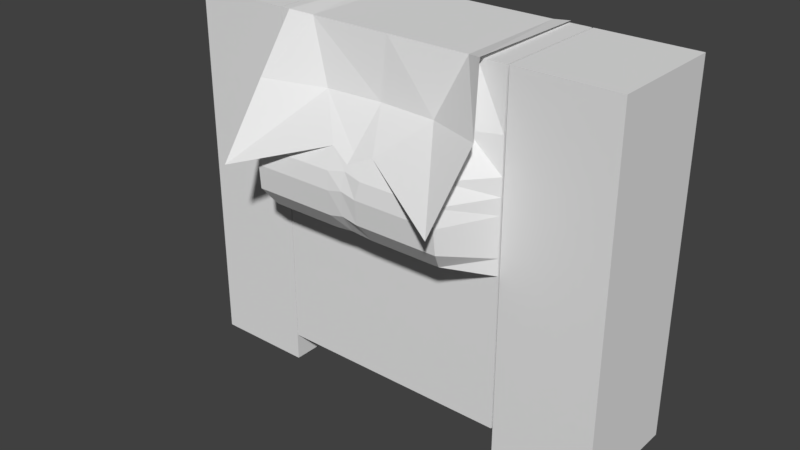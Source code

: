 # Source: Shirt.blend  (saved by Blender 2.79.0; exported with 4.5.12 LTS)
import bpy
from mathutils import Matrix  # noqa: F401  (used for matrix-valued properties, if any)

bpy.ops.wm.read_factory_settings(use_empty=True)
scene = bpy.context.scene
scene.name = 'Scene'

# ---- collections
col_collection_1 = bpy.data.collections.new('Collection 1'); scene.collection.children.link(col_collection_1)

# ---- world
world_world = bpy.data.worlds.new('World'); scene.world = world_world
world_world.color = (0.05088, 0.05088, 0.05088)
world_world.use_sun_shadow = False
world_world.sun_shadow_jitter_overblur = 0.0
world_world.cycles.sampling_method = 'MANUAL'

# ---- meshes
me_cube = bpy.data.meshes.new('Cube')
me_cube.from_pydata([(-0.6094, 3.73, 0.3319), (-0.6094, 3.73, -0.2804), (0.6065, 3.73, 0.3319), (0.6065, 3.73, -0.2804), (-0.6094, 2.798, 0.3319), (-0.6094, 2.798, -0.2804), (0.6065, 2.798, -0.2804), (0.6065, 2.798, 0.3319), (-0.6094, 2.716, -0.2804), (0.6065, 2.716, -0.2804), (0.6065, 2.716, 0.3319), (-0.6094, 2.716, 0.3319), (-0.6094, 2.884, 0.3324), (-0.6094, 2.884, -0.2804), (0.6065, 2.884, -0.2804), (0.6065, 2.884, 0.3336), (-0.6094, 2.963, 0.3339), (-0.6094, 2.963, -0.2804), (0.6065, 2.963, -0.2804), (0.6065, 2.963, 0.3338), (-0.6094, 2.642, -0.2804), (0.6065, 2.642, -0.2804), (0.6065, 2.642, 0.3319), (-0.6094, 2.642, 0.3319), (-1.122, 1.866, 0.3319), (-1.122, 3.73, 0.3319), (-1.122, 1.866, -0.2804), (-1.122, 3.73, -0.2804), (-0.6137, 1.866, 0.3319), (-0.6137, 3.73, 0.3319), (-0.6137, 1.866, -0.2804), (-0.6137, 3.73, -0.2804), (-1.122, 2.798, 0.3319), (-1.122, 2.798, -0.2804), (-0.6137, 2.798, -0.2804), (-0.6137, 2.798, 0.3319), (-1.122, 2.684, -0.2804), (-0.6137, 2.684, -0.2804), (-0.6137, 2.684, 0.3319), (-1.122, 2.684, 0.3319), (-1.122, 2.906, 0.3319), (-1.122, 2.906, -0.2804), (-0.6137, 2.906, -0.2804), (-0.6137, 2.906, 0.3319), (-1.122, 3.013, 0.3319), (-1.122, 3.013, -0.2804), (-0.6137, 3.013, -0.2804), (-0.6137, 3.013, 0.3319), (-1.122, 2.58, -0.2804), (-0.6137, 2.58, -0.2804), (-0.6137, 2.58, 0.3319), (-1.122, 2.58, 0.3319), (0.614, 1.866, 0.3319), (0.614, 3.73, 0.3319), (0.614, 1.866, -0.2804), (0.614, 3.73, -0.2804), (1.122, 1.866, 0.3319), (1.122, 3.73, 0.3319), (1.122, 1.866, -0.2804), (1.122, 3.73, -0.2804), (0.614, 2.798, 0.3319), (0.614, 2.798, -0.2804), (1.122, 2.798, -0.2804), (1.122, 2.798, 0.3319), (0.614, 2.684, -0.2804), (1.122, 2.684, -0.2804), (1.122, 2.684, 0.3319), (0.614, 2.684, 0.3319), (0.614, 2.906, 0.3319), (0.614, 2.906, -0.2804), (1.122, 2.906, -0.2804), (1.122, 2.906, 0.3319), (0.614, 3.013, 0.3319), (0.614, 3.013, -0.2804), (1.122, 3.013, -0.2804), (1.122, 3.013, 0.3319), (0.614, 2.58, -0.2804), (1.122, 2.58, -0.2804), (1.122, 2.58, 0.3319), (0.614, 2.58, 0.3319), (0.6065, 3.439, 0.335), (-0.6094, 3.439, 0.335), (-0.6094, 3.166, 0.3329), (0.6065, 3.166, 0.3334), (0.6065, 3.083, 0.3333), (-0.6094, 3.083, 0.3339), (-0.6094, 3.256, 0.3321), (0.6065, 3.256, 0.3328), (-0.4934, 3.101, 0.6343), (-0.4639, 3.274, 0.5577), (-0.466, 2.798, 0.3385), (-0.4973, 2.98, 0.6234), (-0.4656, 2.888, 0.5555), (-0.4631, 3.439, 0.3867), (-0.4792, 3.184, 0.6179), (0.4959, 2.98, 0.6234), (0.4925, 3.101, 0.6343), (0.4638, 3.274, 0.5577), (0.4638, 2.798, 0.3385), (0.4638, 2.888, 0.5555), (0.4638, 3.439, 0.3867), (0.4786, 3.184, 0.6179), (0.4609, 3.73, 0.3319), (-0.4631, 3.73, 0.3319), (-0.0011, 2.798, 0.3385), (-0.0007347, 2.997, 0.6256), (-0.0009085, 2.904, 0.5655), (-0.0004672, 3.117, 0.6321), (-8.342e-05, 3.225, 0.5902), (0.0003221, 3.439, 0.3698), (-0.0002832, 3.2, 0.6059), (-0.0011, 3.73, 0.3319), (0.0769, 3.101, 0.6343), (0.1109, 3.274, 0.5577), (0.2956, 3.439, 0.3873), (0.09205, 3.184, 0.6179), (0.1685, 2.798, 0.3385), (0.07668, 2.98, 0.6234), (0.1034, 2.888, 0.5555), (0.421, 3.73, 0.3319), (-0.1666, 2.798, 0.3385), (-0.07408, 2.98, 0.6234), (-0.1011, 2.888, 0.5555), (-0.4191, 3.73, 0.3319), (-0.07377, 3.101, 0.6343), (-0.107, 3.274, 0.5577), (-0.2909, 3.439, 0.387), (-0.08855, 3.184, 0.6179), (-0.6094, 2.009, -0.2804), (0.6065, 2.009, -0.2804), (0.6065, 2.009, 0.3319), (-0.6094, 2.009, 0.3319), (0.614, 2.007, -0.2804), (1.122, 2.007, -0.2804), (1.122, 2.007, 0.3319), (0.614, 2.007, 0.3319), (-1.122, 2.007, -0.2804), (-0.6137, 2.007, -0.2804), (-0.6137, 2.007, 0.3319), (-1.122, 2.007, 0.3319), (-0.4192, 3.73, -0.2804), (0.4167, 3.73, -0.2804), (0.5636, 3.13, 0.774), (0.5873, 3.456, 0.5111), (0.5115, 3.751, 0.3835), (-0.5106, 3.751, 0.3835), (-0.5585, 3.13, 0.774), (-0.5809, 3.456, 0.5105), (-0.5107, 3.741, -0.2763), (0.5063, 3.741, -0.2763), (-5.12e-06, 3.266, 0.5476)], [], [(16, 85, 82, 86, 81, 0, 1, 17), (17, 1, 140, 141, 3, 18), (18, 3, 2, 80, 87, 83, 84, 19), (19, 84, 96, 95), (3, 141, 119, 102, 2), (10, 7, 98, 116, 104, 120, 90, 4, 11), (9, 6, 7, 10), (8, 5, 6, 9), (11, 4, 5, 8), (23, 11, 8, 20), (20, 8, 9, 21), (21, 9, 10, 22), (22, 10, 11, 23), (7, 15, 99, 98), (6, 14, 15, 7), (5, 13, 14, 6), (4, 12, 13, 5), (15, 19, 95, 99), (14, 18, 19, 15), (13, 17, 18, 14), (12, 16, 17, 13), (130, 22, 23, 131), (129, 21, 22, 130), (128, 20, 21, 129), (131, 23, 20, 128), (44, 25, 27, 45), (45, 27, 31, 46), (46, 31, 29, 47), (47, 29, 25, 44), (26, 30, 28, 24), (31, 27, 25, 29), (38, 35, 32, 39), (37, 34, 35, 38), (36, 33, 34, 37), (39, 32, 33, 36), (51, 39, 36, 48), (48, 36, 37, 49), (49, 37, 38, 50), (50, 38, 39, 51), (35, 43, 40, 32), (34, 42, 43, 35), (33, 41, 42, 34), (32, 40, 41, 33), (43, 47, 44, 40), (42, 46, 47, 43), (41, 45, 46, 42), (40, 44, 45, 41), (138, 50, 51, 139), (137, 49, 50, 138), (136, 48, 49, 137), (139, 51, 48, 136), (72, 53, 55, 73), (73, 55, 59, 74), (74, 59, 57, 75), (75, 57, 53, 72), (54, 58, 56, 52), (59, 55, 53, 57), (66, 63, 60, 67), (65, 62, 63, 66), (64, 61, 62, 65), (67, 60, 61, 64), (79, 67, 64, 76), (76, 64, 65, 77), (77, 65, 66, 78), (78, 66, 67, 79), (63, 71, 68, 60), (62, 70, 71, 63), (61, 69, 70, 62), (60, 68, 69, 61), (71, 75, 72, 68), (70, 74, 75, 71), (69, 73, 74, 70), (68, 72, 73, 69), (134, 78, 79, 135), (133, 77, 78, 134), (132, 76, 77, 133), (135, 79, 76, 132), (81, 93, 103, 0), (82, 94, 89, 86), (85, 88, 94, 82), (86, 89, 93, 81), (123, 126, 109, 111), (91, 88, 85, 16), (113, 115, 101, 97), (90, 92, 12, 4), (92, 91, 16, 12), (115, 112, 96, 101), (114, 113, 97, 100), (121, 124, 88, 91), (120, 122, 92, 90), (122, 121, 91, 92), (101, 96, 84, 83), (97, 101, 83, 87), (100, 97, 87, 80), (102, 100, 80, 2), (119, 114, 100, 102), (118, 117, 105, 106), (116, 118, 106, 104), (117, 112, 107, 105), (126, 125, 150, 109), (127, 124, 107, 110), (125, 127, 110, 108), (95, 96, 112, 117), (98, 99, 118, 116), (99, 95, 117, 118), (111, 109, 114, 119), (109, 150, 113, 114), (110, 107, 112, 115), (108, 110, 115, 113), (89, 94, 127, 125), (94, 88, 124, 127), (93, 89, 125, 126), (106, 105, 121, 122), (104, 106, 122, 120), (105, 107, 124, 121), (103, 93, 126, 123), (52, 135, 132, 54), (54, 132, 133, 58), (58, 133, 134, 56), (56, 134, 135, 52), (24, 139, 136, 26), (26, 136, 137, 30), (30, 137, 138, 28), (28, 138, 139, 24), (119, 114, 143, 144), (123, 140, 1, 0, 103), (119, 141, 140, 123, 111), (123, 145, 147, 126), (126, 147, 146, 125), (141, 119, 144, 149), (114, 113, 142, 143), (123, 145, 148, 140), (150, 125, 108), (113, 150, 108)])
_uv = me_cube.uv_layers.new(name='UVMap')
_uv.uv.foreach_set('vector', [0.05344, 0.3814, 0.05344, 0.3823, 0.05344, 0.3828, 0.05344, 0.3835, 0.05344, 0.3847, 0.05344, 0.3867, 0.05344, 0.3867, 0.05344, 0.3814, 0.05344, 0.3814, 0.05344, 0.3867, 0.05474, 0.3867, 0.06045, 0.3867, 0.06174, 0.3867, 0.06174, 0.3814, 0.06174, 0.3814, 0.06174, 0.3867, 0.06174, 0.3867, 0.06174, 0.3847, 0.06174, 0.3835, 0.06174, 0.3828, 0.06174, 0.3823, 0.06174, 0.3814, 0.06174, 0.3814, 0.06174, 0.3823, 0.06077, 0.3823, 0.06077, 0.3814, 0.06174, 0.3867, 0.06045, 0.3867, 0.05812, 0.3867, 0.06075, 0.3867, 0.06174, 0.3867, 0.06174, 0.3798, 0.06174, 0.3803, 0.06077, 0.3803, 0.05812, 0.3803, 0.05759, 0.3803, 0.05709, 0.3803, 0.05442, 0.3803, 0.05344, 0.3803, 0.05344, 0.3798, 0.06174, 0.3798, 0.06174, 0.3803, 0.06174, 0.3803, 0.06174, 0.3798, 0.05344, 0.3798, 0.05344, 0.3803, 0.06174, 0.3803, 0.06174, 0.3798, 0.05344, 0.3798, 0.05344, 0.3803, 0.05344, 0.3803, 0.05344, 0.3798, 0.05344, 0.3793, 0.05344, 0.3798, 0.05344, 0.3798, 0.05344, 0.3793, 0.05344, 0.3793, 0.05344, 0.3798, 0.06174, 0.3798, 0.06174, 0.3793, 0.06174, 0.3793, 0.06174, 0.3798, 0.06174, 0.3798, 0.06174, 0.3793, 0.06174, 0.3793, 0.06174, 0.3798, 0.05344, 0.3798, 0.05344, 0.3793, 0.06174, 0.3803, 0.06174, 0.3809, 0.06077, 0.3809, 0.06077, 0.3803, 0.06174, 0.3803, 0.06174, 0.3809, 0.06174, 0.3809, 0.06174, 0.3803, 0.05344, 0.3803, 0.05344, 0.3809, 0.06174, 0.3809, 0.06174, 0.3803, 0.05344, 0.3803, 0.05344, 0.3809, 0.05344, 0.3809, 0.05344, 0.3803, 0.06174, 0.3809, 0.06174, 0.3814, 0.06077, 0.3814, 0.06077, 0.3809, 0.06174, 0.3809, 0.06174, 0.3814, 0.06174, 0.3814, 0.06174, 0.3809, 0.05344, 0.3809, 0.05344, 0.3814, 0.06174, 0.3814, 0.06174, 0.3809, 0.05344, 0.3809, 0.05344, 0.3814, 0.05344, 0.3814, 0.05344, 0.3809, 0.06174, 0.3766, 0.06174, 0.3793, 0.05344, 0.3793, 0.05344, 0.3766, 0.06174, 0.3766, 0.06174, 0.3793, 0.06174, 0.3793, 0.06174, 0.3766, 0.05344, 0.3766, 0.05344, 0.3793, 0.06174, 0.3793, 0.06174, 0.3766, 0.05344, 0.3766, 0.05344, 0.3793, 0.05344, 0.3793, 0.05344, 0.3766, 0.04908, 0.3818, 0.04908, 0.3867, 0.04908, 0.3867, 0.04908, 0.3818, 0.04908, 0.3818, 0.04908, 0.3867, 0.05341, 0.3867, 0.05341, 0.3818, 0.05341, 0.3818, 0.05341, 0.3867, 0.05341, 0.3867, 0.05341, 0.3818, 0.05341, 0.3818, 0.05341, 0.3867, 0.04908, 0.3867, 0.04908, 0.3818, 0.04908, 0.9482, 0.05341, 0.9482, 0.05341, 0.9482, 0.04908, 0.9482, 0.05341, 0.3867, 0.04908, 0.3867, 0.04908, 0.3867, 0.05341, 0.3867, 0.05341, 0.9381, 0.05341, 0.9389, 0.04908, 0.9389, 0.04908, 0.9381, 0.05341, 0.9381, 0.05341, 0.9389, 0.05341, 0.9389, 0.05341, 0.9381, 0.04908, 0.9381, 0.04908, 0.9389, 0.05341, 0.9389, 0.05341, 0.9381, 0.04908, 0.9381, 0.04908, 0.9389, 0.04908, 0.9389, 0.04908, 0.9381, 0.04908, 0.9374, 0.04908, 0.9381, 0.04908, 0.9381, 0.04908, 0.9374, 0.04908, 0.9374, 0.04908, 0.9381, 0.05341, 0.9381, 0.05341, 0.9374, 0.05341, 0.9374, 0.05341, 0.9381, 0.05341, 0.9381, 0.05341, 0.9374, 0.05341, 0.9374, 0.05341, 0.9381, 0.04908, 0.9381, 0.04908, 0.9374, 0.05341, 0.9389, 0.05341, 0.9397, 0.04908, 0.9397, 0.04908, 0.9389, 0.05341, 0.9389, 0.05341, 0.9397, 0.05341, 0.9397, 0.05341, 0.9389, 0.04908, 0.9389, 0.04908, 0.9397, 0.05341, 0.9397, 0.05341, 0.9389, 0.04908, 0.9389, 0.04908, 0.9397, 0.04908, 0.9397, 0.04908, 0.9389, 0.06903, 0.9553, 0.06903, 0.956, 0.06471, 0.956, 0.06471, 0.9553, 0.06903, 0.9553, 0.06903, 0.956, 0.06903, 0.956, 0.06903, 0.9553, 0.06471, 0.9553, 0.06471, 0.956, 0.06903, 0.956, 0.06903, 0.9553, 0.06471, 0.9553, 0.06471, 0.956, 0.06471, 0.956, 0.06471, 0.9553, 0.05341, 0.935, 0.05341, 0.9374, 0.04908, 0.9374, 0.04908, 0.935, 0.05341, 0.935, 0.05341, 0.9374, 0.05341, 0.9374, 0.05341, 0.935, 0.04908, 0.935, 0.04908, 0.9374, 0.05341, 0.9374, 0.05341, 0.935, 0.04908, 0.935, 0.04908, 0.9374, 0.04908, 0.9374, 0.04908, 0.935, 0.0618, 0.3818, 0.0618, 0.3867, 0.0618, 0.3867, 0.0618, 0.3818, 0.0618, 0.3818, 0.0618, 0.3867, 0.06612, 0.3867, 0.06612, 0.3818, 0.06612, 0.3818, 0.06612, 0.3867, 0.06612, 0.3867, 0.06612, 0.3818, 0.06612, 0.3818, 0.06612, 0.3867, 0.0618, 0.3867, 0.0618, 0.3818, 0.0618, 0.9482, 0.06612, 0.9482, 0.06612, 0.9482, 0.0618, 0.9482, 0.06612, 0.3867, 0.0618, 0.3867, 0.0618, 0.3867, 0.06612, 0.3867, 0.06612, 0.9381, 0.06612, 0.9389, 0.0618, 0.9389, 0.0618, 0.9381, 0.06612, 0.9381, 0.06612, 0.9389, 0.06612, 0.9389, 0.06612, 0.9381, 0.0618, 0.9381, 0.0618, 0.9389, 0.06612, 0.9389, 0.06612, 0.9381, 0.0618, 0.9381, 0.0618, 0.9389, 0.0618, 0.9389, 0.0618, 0.9381, 0.0618, 0.9374, 0.0618, 0.9381, 0.0618, 0.9381, 0.0618, 0.9374, 0.0618, 0.9374, 0.0618, 0.9381, 0.06612, 0.9381, 0.06612, 0.9374, 0.06612, 0.9374, 0.06612, 0.9381, 0.06612, 0.9381, 0.06612, 0.9374, 0.06612, 0.9374, 0.06612, 0.9381, 0.0618, 0.9381, 0.0618, 0.9374, 0.06612, 0.9389, 0.06612, 0.9397, 0.0618, 0.9397, 0.0618, 0.9389, 0.06612, 0.9389, 0.06612, 0.9397, 0.06612, 0.9397, 0.06612, 0.9389, 0.0618, 0.9389, 0.0618, 0.9397, 0.06612, 0.9397, 0.06612, 0.9389, 0.0618, 0.9389, 0.0618, 0.9397, 0.0618, 0.9397, 0.0618, 0.9389, 0.08175, 0.9553, 0.08175, 0.956, 0.07742, 0.956, 0.07742, 0.9553, 0.08175, 0.9553, 0.08175, 0.956, 0.08175, 0.956, 0.08175, 0.9553, 0.07742, 0.9553, 0.07742, 0.956, 0.08175, 0.956, 0.08175, 0.9553, 0.07742, 0.9553, 0.07742, 0.956, 0.07742, 0.956, 0.07742, 0.9553, 0.06612, 0.935, 0.06612, 0.9374, 0.0618, 0.9374, 0.0618, 0.935, 0.06612, 0.935, 0.06612, 0.9374, 0.06612, 0.9374, 0.06612, 0.935, 0.0618, 0.935, 0.0618, 0.9374, 0.06612, 0.9374, 0.06612, 0.935, 0.0618, 0.935, 0.0618, 0.9374, 0.0618, 0.9374, 0.0618, 0.935, 0.05344, 0.3847, 0.05444, 0.3847, 0.05444, 0.3867, 0.05344, 0.3867, 0.05344, 0.3828, 0.05443, 0.3828, 0.05443, 0.3835, 0.05344, 0.3835, 0.05344, 0.3823, 0.05443, 0.3823, 0.05443, 0.3828, 0.05344, 0.3828, 0.05344, 0.3835, 0.05443, 0.3835, 0.05444, 0.3847, 0.05344, 0.3847, 0.08444, 0.9336, 0.08442, 0.9316, 0.08495, 0.9316, 0.08494, 0.9336, 0.05442, 0.3814, 0.05443, 0.3823, 0.05344, 0.3823, 0.05344, 0.3814, 0.05813, 0.3835, 0.05813, 0.3828, 0.06077, 0.3828, 0.06077, 0.3835, 0.05442, 0.3803, 0.05442, 0.3809, 0.05344, 0.3809, 0.05344, 0.3803, 0.05442, 0.3809, 0.05442, 0.3814, 0.05344, 0.3814, 0.05344, 0.3809, 0.05813, 0.3828, 0.05813, 0.3823, 0.06077, 0.3823, 0.06077, 0.3828, 0.05816, 0.3847, 0.05813, 0.3835, 0.06077, 0.3835, 0.06077, 0.3847, 0.0571, 0.3814, 0.0571, 0.3823, 0.05443, 0.3823, 0.05442, 0.3814, 0.05709, 0.3803, 0.05709, 0.3809, 0.05442, 0.3809, 0.05442, 0.3803, 0.05709, 0.3809, 0.0571, 0.3814, 0.05442, 0.3814, 0.05442, 0.3809, 0.06077, 0.3828, 0.06077, 0.3823, 0.06174, 0.3823, 0.06174, 0.3828, 0.06077, 0.3835, 0.06077, 0.3828, 0.06174, 0.3828, 0.06174, 0.3835, 0.06077, 0.3847, 0.06077, 0.3835, 0.06174, 0.3835, 0.06174, 0.3847, 0.06075, 0.3867, 0.06077, 0.3847, 0.06174, 0.3847, 0.06174, 0.3867, 0.05812, 0.3867, 0.05816, 0.3847, 0.06077, 0.3847, 0.06075, 0.3867, 0.05812, 0.3809, 0.05813, 0.3814, 0.0576, 0.3814, 0.0576, 0.3809, 0.05812, 0.3803, 0.05812, 0.3809, 0.0576, 0.3809, 0.05759, 0.3803, 0.05813, 0.3814, 0.05813, 0.3823, 0.0576, 0.3823, 0.0576, 0.3814, 0.08442, 0.9316, 0.08444, 0.9303, 0.08494, 0.9306, 0.08495, 0.9316, 0.0571, 0.3828, 0.0571, 0.3823, 0.0576, 0.3823, 0.0576, 0.3828, 0.0571, 0.3835, 0.0571, 0.3828, 0.0576, 0.3828, 0.0576, 0.3835, 0.06077, 0.3814, 0.06077, 0.3823, 0.05813, 0.3823, 0.05813, 0.3814, 0.06077, 0.3803, 0.06077, 0.3809, 0.05812, 0.3809, 0.05812, 0.3803, 0.06077, 0.3809, 0.06077, 0.3814, 0.05813, 0.3814, 0.05812, 0.3809, 0.08494, 0.9336, 0.08495, 0.9316, 0.08551, 0.9316, 0.08546, 0.9336, 0.08495, 0.9316, 0.08494, 0.9306, 0.08547, 0.9303, 0.08551, 0.9316, 0.0576, 0.3828, 0.0576, 0.3823, 0.05813, 0.3823, 0.05813, 0.3828, 0.0576, 0.3835, 0.0576, 0.3828, 0.05813, 0.3828, 0.05813, 0.3835, 0.05443, 0.3835, 0.05443, 0.3828, 0.0571, 0.3828, 0.0571, 0.3835, 0.05443, 0.3828, 0.05443, 0.3823, 0.0571, 0.3823, 0.0571, 0.3828, 0.05444, 0.3847, 0.05443, 0.3835, 0.0571, 0.3835, 0.05707, 0.3847, 0.0576, 0.3809, 0.0576, 0.3814, 0.0571, 0.3814, 0.05709, 0.3809, 0.05759, 0.3803, 0.0576, 0.3809, 0.05709, 0.3809, 0.05709, 0.3803, 0.0576, 0.3814, 0.0576, 0.3823, 0.0571, 0.3823, 0.0571, 0.3814, 0.05444, 0.3867, 0.05444, 0.3847, 0.05707, 0.3847, 0.0571, 0.3867, 0.0618, 0.9482, 0.0618, 0.9506, 0.0618, 0.9506, 0.0618, 0.9482, 0.0618, 0.9482, 0.0618, 0.9506, 0.06612, 0.9506, 0.06612, 0.9482, 0.06612, 0.9482, 0.06612, 0.9506, 0.06612, 0.9506, 0.06612, 0.9482, 0.06612, 0.9482, 0.06612, 0.9506, 0.0618, 0.9506, 0.0618, 0.9482, 0.04908, 0.9482, 0.04908, 0.9506, 0.04908, 0.9506, 0.04908, 0.9482, 0.04908, 0.9482, 0.04908, 0.9506, 0.05341, 0.9506, 0.05341, 0.9482, 0.05341, 0.9482, 0.05341, 0.9506, 0.05341, 0.9506, 0.05341, 0.9482, 0.05341, 0.9482, 0.05341, 0.9506, 0.04908, 0.9506, 0.04908, 0.9482, 0.2339, 0.3593, 0.2339, 0.3574, 0.2339, 0.3574, 0.2339, 0.3593, 0.0571, 0.3867, 0.05474, 0.3867, 0.05344, 0.3867, 0.05344, 0.3867, 0.05444, 0.3867, 0.05812, 0.9453, 0.06045, 0.9453, 0.05474, 0.9453, 0.0571, 0.9453, 0.05759, 0.9453, 0.2446, 0.3476, 0.2446, 0.3476, 0.2446, 0.3456, 0.2446, 0.3456, 0.2446, 0.3456, 0.2446, 0.3456, 0.2446, 0.3444, 0.2446, 0.3444, 0.2362, 0.3593, 0.2339, 0.3593, 0.2339, 0.3593, 0.2362, 0.3593, 0.2339, 0.3574, 0.2339, 0.3561, 0.2339, 0.3561, 0.2339, 0.3574, 0.2329, 0.3593, 0.2329, 0.3593, 0.2305, 0.3593, 0.2305, 0.3593, 0.4131, 0.3993, 0.4126, 0.3991, 0.4131, 0.3991, 0.4136, 0.3991, 0.4131, 0.3993, 0.4131, 0.3991])
me_cube.use_remesh_preserve_volume = False
me_cube.use_remesh_preserve_attributes = False
me_cube.use_mirror_vertex_groups = False
me_cube.update()
arm_armature = bpy.data.armatures.new('Armature')  # bones are not reproduced

# ---- objects
ob_ossos = bpy.data.objects.new('Ossos', arm_armature)
ob_camisetafeminina = bpy.data.objects.new('CamisetaFeminina', me_cube)

# ---- transforms, parenting, visibility, modifiers, constraints
ob_ossos.location = (0.005494, -0.004459, 1.958)
ob_ossos.show_in_front = True
ob_ossos.lineart.crease_threshold = 0.0
ob_camisetafeminina.parent = ob_ossos
ob_camisetafeminina.matrix_parent_inverse = Matrix(((1.0, 0.0, 0.0, -0.005494), (0.0, 1.0, 0.0, 0.004459), (0.0, 0.0, 1.0, -1.958), (0.0, 0.0, 0.0, 1.0)))
ob_camisetafeminina.location = (0.0, 0.0, 0.0)
ob_camisetafeminina.rotation_euler = (1.571, 0.0, 0.0)
ob_camisetafeminina.lineart.crease_threshold = 0.0
_vg = ob_camisetafeminina.vertex_groups.new(name='Coluna-Baixo')
for _i, _w in zip([2, 3, 4, 5, 6, 7, 8, 9, 10, 11, 12, 13, 14, 15, 16, 17, 18, 19, 20, 21, 22, 23, 80, 81, 82, 83, 84, 85, 86, 87, 88, 89, 90, 91, 92, 93, 94, 95, 96, 97, 98, 99, 100, 101, 102, 104, 105, 106, 107, 110, 112, 115, 116, 117, 118, 120, 121, 122, 124, 125, 127, 128, 129, 130, 131, 140, 141, 146, 148, 149], [0.05243, 0.08738, 0.2812, 0.3157, 0.3337, 0.3259, 0.4144, 0.4324, 0.4241, 0.3551, 0.2198, 0.2314, 0.2511, 0.2409, 0.1759, 0.1671, 0.19, 0.177, 0.476, 0.4935, 0.4845, 0.4319, 0.06296, 0.05223, 0.09889, 0.1198, 0.1408, 0.126, 0.07491, 0.09701, 0.1142, 0.06507, 0.2799, 0.1668, 0.214, 0.02052, 0.08744, 0.179, 0.1245, 0.07667, 0.3184, 0.2345, 0.04391, 0.09837, 0.03843, 0.1452, 0.07873, 0.1097, 0.04495, 0.01766, 0.0383, 0.01699, 0.08826, 0.06446, 0.07848, 0.282, 0.1007, 0.1606, 0.05519, 0.001049, 0.02517, 0.05628, 0.05619, 0.06155, 0.05634, 0.01367, 0.07374, 0.001049, 0.01367, 0.07374]): _vg.add([_i], _w, 'REPLACE')
_vg = ob_camisetafeminina.vertex_groups.new(name='Aux-Espinha')
_vg = ob_camisetafeminina.vertex_groups.new(name='Coluna-Cima')
for _i, _w in zip([0, 1, 2, 3, 4, 5, 6, 7, 8, 9, 10, 11, 12, 13, 14, 15, 16, 17, 18, 19, 20, 21, 22, 23, 80, 81, 82, 83, 84, 85, 86, 87, 88, 89, 90, 91, 92, 93, 94, 95, 96, 97, 98, 99, 100, 101, 102, 103, 104, 105, 106, 107, 108, 109, 110, 111, 112, 113, 114, 115, 116, 117, 118, 119, 120, 121, 122, 123, 124, 125, 126, 127, 128, 129, 130, 131, 140, 141, 142, 143, 144, 145, 146, 147, 148, 149, 150], [0.2665, 0.1296, 0.6745, 0.5453, 0.3717, 0.3793, 0.396, 0.3748, 0.2877, 0.2976, 0.2841, 0.2971, 0.4707, 0.4977, 0.5239, 0.5054, 0.53, 0.579, 0.6145, 0.597, 0.2188, 0.2239, 0.2162, 0.2266, 0.5107, 0.4421, 0.5756, 0.6087, 0.6139, 0.5722, 0.556, 0.6028, 0.6137, 0.5903, 0.3797, 0.5588, 0.4892, 0.4104, 0.618, 0.5904, 0.6517, 0.6472, 0.3757, 0.5083, 0.5176, 0.6621, 0.6646, 0.2338, 0.546, 0.7769, 0.6878, 0.8505, 0.8842, 0.861, 0.8748, 0.6805, 0.8541, 0.8819, 0.8591, 0.8743, 0.6221, 0.7949, 0.7281, 0.761, 0.3755, 0.744, 0.6201, 0.7216, 0.8339, 0.8722, 0.8442, 0.862, 0.002149, 0.0009878, 0.00526, 0.008306, 0.1946, 0.4804, 0.8819, 0.8591, 0.761, 0.7216, 0.8722, 0.8442, 0.1946, 0.4804, 0.8797]): _vg.add([_i], _w, 'REPLACE')
_vg = ob_camisetafeminina.vertex_groups.new(name='Aux-Pescoco')
_vg = ob_camisetafeminina.vertex_groups.new(name='Cabeca')
_vg = ob_camisetafeminina.vertex_groups.new(name='Aux-Clavicula-Esquerda')
_vg = ob_camisetafeminina.vertex_groups.new(name='Ombro-Esquerdo')
for _i, _w in zip([53, 55, 57, 59, 61, 68, 69, 70, 72, 73, 74, 75], [0.4317, 0.8208, 0.337, 0.4839, 0.009427, 0.01617, 0.0493, 0.004435, 0.05178, 0.08187, 0.0413, 0.02238]): _vg.add([_i], _w, 'REPLACE')
_vg = ob_camisetafeminina.vertex_groups.new(name='Braco-Esquerdo')
for _i, _w in zip([53, 55, 57, 59, 60, 61, 62, 63, 64, 65, 66, 67, 68, 69, 70, 71, 72, 73, 74, 75, 76, 77, 78, 79], [0.4729, 0.154, 0.5738, 0.4987, 0.3808, 0.368, 0.3681, 0.3774, 0.2108, 0.1985, 0.2113, 0.2237, 0.6081, 0.6013, 0.6363, 0.6297, 0.756, 0.7431, 0.8013, 0.7911, 0.1144, 0.09903, 0.1111, 0.1255]): _vg.add([_i], _w, 'REPLACE')
_vg = ob_camisetafeminina.vertex_groups.new(name='Antebraco-Esquerdo')
for _i, _w in zip([52, 54, 56, 58, 60, 61, 62, 63, 64, 65, 66, 67, 68, 69, 70, 71, 72, 73, 74, 75, 76, 77, 78, 79, 132, 133, 134, 135], [0.986, 0.9872, 0.9888, 0.9912, 0.5984, 0.6022, 0.6159, 0.6089, 0.7725, 0.7927, 0.7808, 0.7641, 0.3588, 0.3491, 0.3365, 0.3478, 0.1922, 0.175, 0.1531, 0.1727, 0.8769, 0.8965, 0.8846, 0.8676, 0.9808, 0.9858, 0.9829, 0.9785]): _vg.add([_i], _w, 'REPLACE')
_vg = ob_camisetafeminina.vertex_groups.new(name='Mao-Esquerda')
_vg = ob_camisetafeminina.vertex_groups.new(name='Aux-Clavicula-Direita')
_vg = ob_camisetafeminina.vertex_groups.new(name='Ombro-Direito')
for _i, _w in zip([25, 27, 29, 31, 34, 35, 40, 41, 42, 43, 44, 45, 46, 47], [0.4984, 0.507, 0.842, 0.8961, 0.02165, 0.02558, 0.01436, 0.007361, 0.05875, 0.06072, 0.05224, 0.04597, 0.09505, 0.09617]): _vg.add([_i], _w, 'REPLACE')
_vg = ob_camisetafeminina.vertex_groups.new(name='Braco-Direito')
for _i, _w in zip([25, 27, 29, 31, 32, 33, 34, 35, 36, 37, 38, 39, 40, 41, 42, 43, 44, 45, 46, 47, 48, 49, 50, 51], [0.4852, 0.4377, 0.1359, 0.08725, 0.3716, 0.3637, 0.365, 0.3688, 0.1937, 0.2113, 0.219, 0.206, 0.6258, 0.6361, 0.5907, 0.5833, 0.7851, 0.8007, 0.727, 0.7157, 0.09498, 0.1162, 0.1246, 0.1068]): _vg.add([_i], _w, 'REPLACE')
_vg = ob_camisetafeminina.vertex_groups.new(name='Antebraco-Direito')
for _i, _w in zip([24, 26, 28, 30, 32, 33, 34, 35, 36, 37, 38, 39, 40, 41, 42, 43, 44, 45, 46, 47, 48, 49, 50, 51, 136, 137, 138, 139], [0.9896, 0.9913, 0.9844, 0.9872, 0.6088, 0.6193, 0.5992, 0.5934, 0.7969, 0.7682, 0.7589, 0.7828, 0.342, 0.3352, 0.3506, 0.356, 0.1626, 0.1513, 0.178, 0.1882, 0.9002, 0.8727, 0.8631, 0.8872, 0.9865, 0.98, 0.977, 0.9836]): _vg.add([_i], _w, 'REPLACE')
_vg = ob_camisetafeminina.vertex_groups.new(name='Mao-Direita')
_vg = ob_camisetafeminina.vertex_groups.new(name='Aux-Pelve')
for _i, _w in zip([128, 129, 130, 131], [0.6947, 0.6947, 0.6947, 0.6947]): _vg.add([_i], _w, 'REPLACE')
_vg = ob_camisetafeminina.vertex_groups.new(name='Coxa-Esquerda')
_vg = ob_camisetafeminina.vertex_groups.new(name='Panturrilha-Esquerda')
_vg = ob_camisetafeminina.vertex_groups.new(name='Coxa-Direita')
_vg = ob_camisetafeminina.vertex_groups.new(name='Panturrilha-Direita')
_m = ob_camisetafeminina.modifiers.new('Armature', 'ARMATURE')
_m.object = ob_ossos

# ---- collection membership
col_collection_1.objects.link(ob_ossos)
col_collection_1.objects.link(ob_camisetafeminina)

# ---- scene / render settings (as saved in the file)
scene.frame_start = 1; scene.frame_end = 250; scene.frame_set(31)
scene.render.engine = 'BLENDER_EEVEE_NEXT'
scene.render.resolution_percentage = 50
scene.render.dither_intensity = 0.0
scene.cycles.use_denoising = False
scene.cycles.samples = 128
scene.cycles.sampling_pattern = 'TABULATED_SOBOL'
scene.cycles.use_adaptive_sampling = False
scene.cycles.use_light_tree = False
scene.cycles.blur_glossy = 0.0
scene.cycles.sample_clamp_indirect = 0.0
scene.view_settings.view_transform = 'Standard'
bpy.context.view_layer.update()

# ---- added for rendering (the .blend has no active camera and no usable light): camera, sun
cam_auto = bpy.data.cameras.new('AutoCamera')
cam_auto.lens = 50.0
cam_auto.sensor_width = 36.0
cam_auto.clip_end = 1000.0
ob_auto_camera = bpy.data.objects.new('AutoCamera', cam_auto)
scene.collection.objects.link(ob_auto_camera)
ob_auto_camera.location = (2.8811, -3.70399, 5.11338)
ob_auto_camera.rotation_euler = (1.09748, -7.21219e-08, 0.694738)
scene.camera = ob_auto_camera
light_auto_sun = bpy.data.lights.new('AutoSun', 'SUN')
light_auto_sun.energy = 3.0
light_auto_sun.angle = 0.0523599
ob_auto_sun = bpy.data.objects.new('AutoSun', light_auto_sun)
scene.collection.objects.link(ob_auto_sun)
ob_auto_sun.rotation_euler = (0.872665, 0.174533, 0.523599)
bpy.context.view_layer.update()
